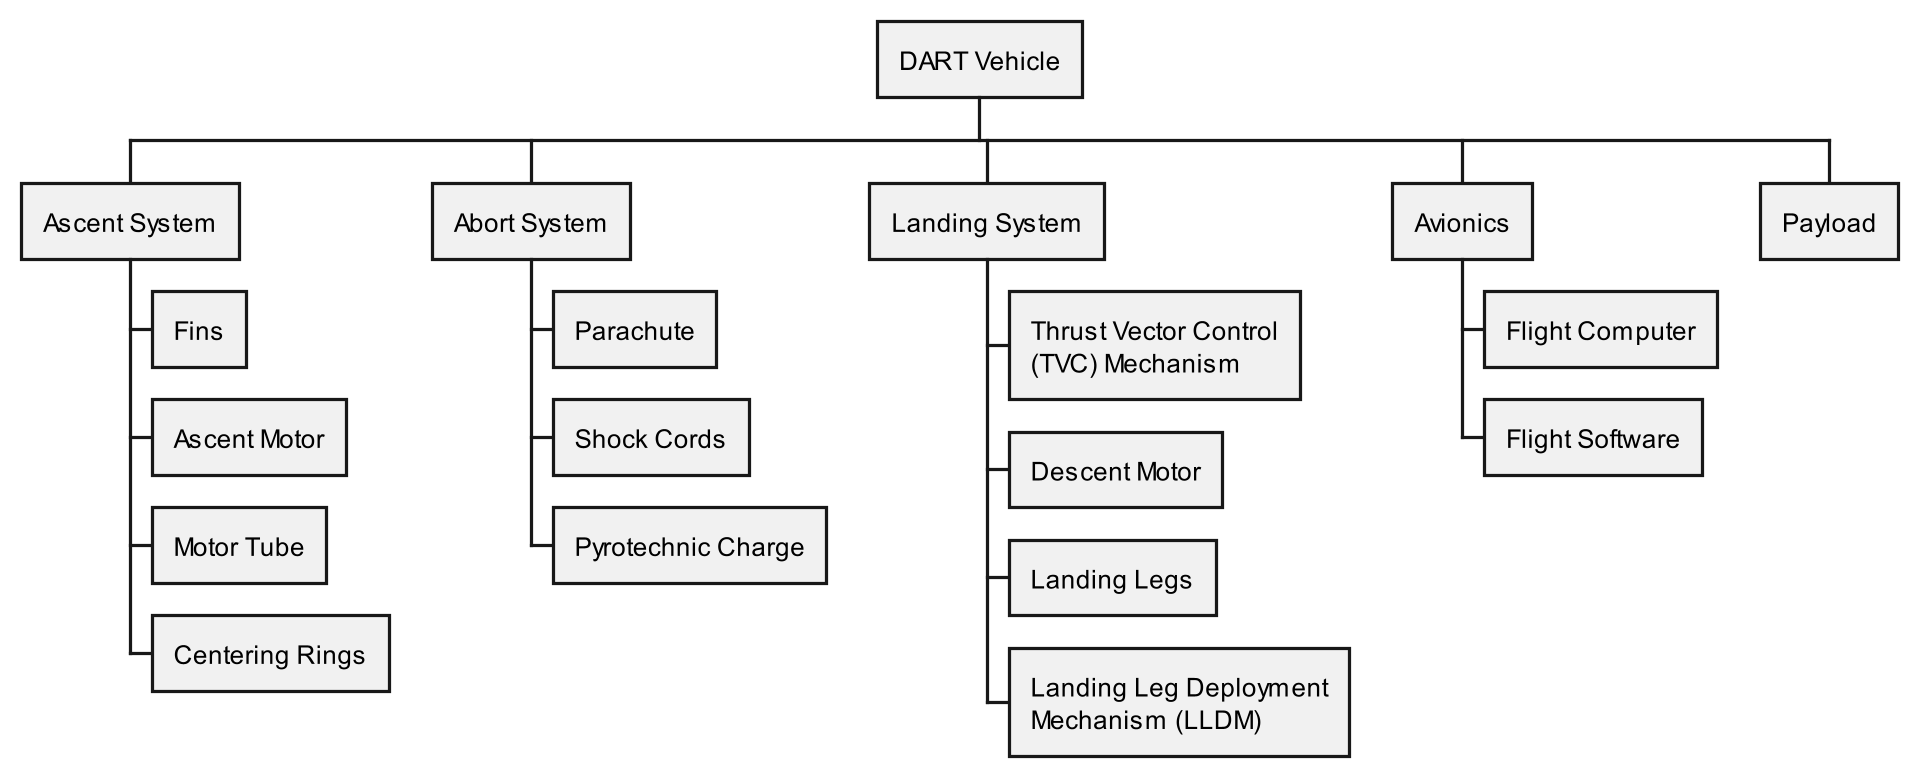

The diagram above was rendered by PlantUML. Its source (embedded in the PNG):
@startwbs system_hierarchy
scale 1920*1080

* DART Vehicle

** Ascent System
*** Fins
*** Ascent Motor
*** Motor Tube
*** Centering Rings

** Abort System
*** Parachute
*** Shock Cords
*** Pyrotechnic Charge

** Landing System
***:Thrust Vector Control
(TVC) Mechanism;
*** Descent Motor
*** Landing Legs
***:Landing Leg Deployment
Mechanism (LLDM);

** Avionics
*** Flight Computer
*** Flight Software

** Payload
@endwbs